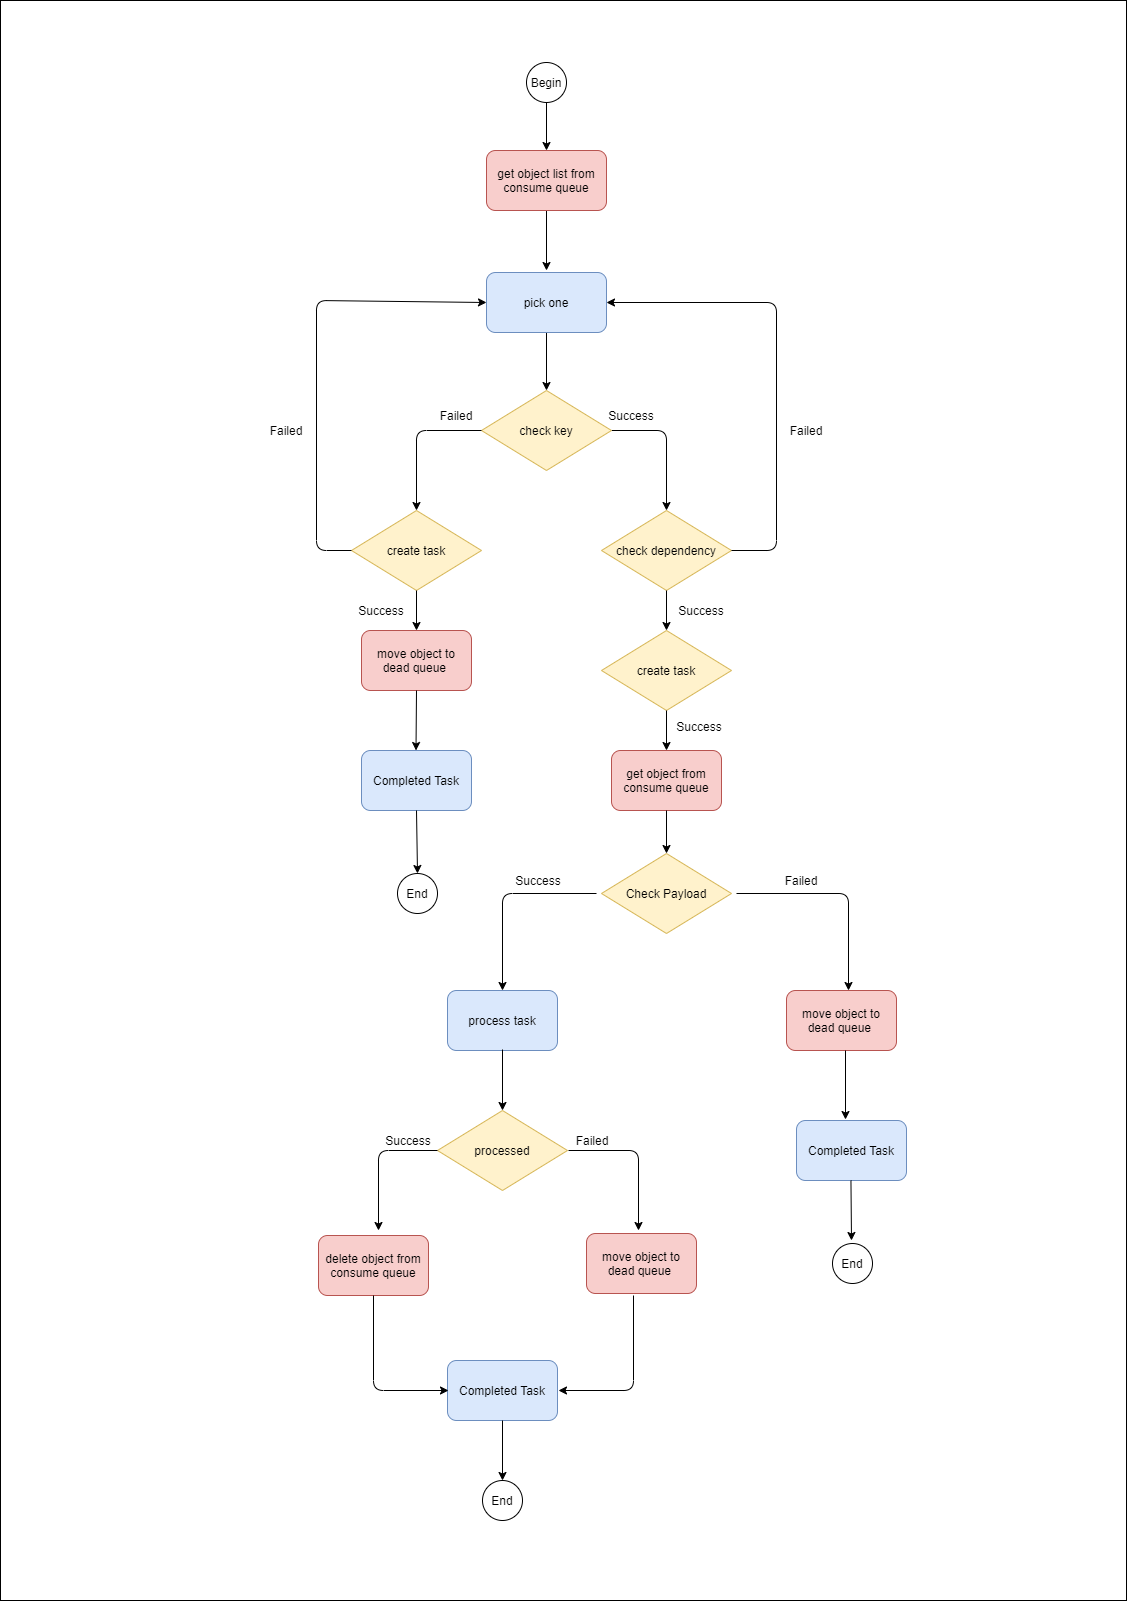

The diagram above was exported from draw.io. Its source (the exported page's mxGraphModel, read from the mxfile embedded in the PNG):
<mxGraphModel dx="2543" dy="822" grid="1" gridSize="10" guides="1" tooltips="1" connect="1" arrows="1" fold="1" page="1" pageScale="1" pageWidth="1100" pageHeight="850" math="0" shadow="0">
  <root>
    <mxCell id="0" />
    <mxCell id="1" parent="0" />
    <mxCell id="2" value="" style="rounded=0;whiteSpace=wrap;html=1;" vertex="1" parent="1">
      <mxGeometry x="-576" y="10" width="1126" height="1600" as="geometry" />
    </mxCell>
    <mxCell id="3" value="" style="endArrow=classic;html=1;entryX=0.5;entryY=0;entryDx=0;entryDy=0;exitX=0.5;exitY=1;exitDx=0;exitDy=0;" edge="1" source="21" target="22" parent="1">
      <mxGeometry width="50" height="50" relative="1" as="geometry">
        <mxPoint x="340" y="316" as="sourcePoint" />
        <mxPoint x="430" y="316" as="targetPoint" />
      </mxGeometry>
    </mxCell>
    <mxCell id="4" value="" style="endArrow=classic;html=1;exitX=1;exitY=0.5;exitDx=0;exitDy=0;" edge="1" source="22" parent="1">
      <mxGeometry width="50" height="50" relative="1" as="geometry">
        <mxPoint x="550" y="315.5" as="sourcePoint" />
        <mxPoint x="90" y="520" as="targetPoint" />
        <Array as="points">
          <mxPoint x="90" y="440" />
        </Array>
      </mxGeometry>
    </mxCell>
    <mxCell id="5" value="Failed" style="text;html=1;strokeColor=none;fillColor=none;align=center;verticalAlign=middle;whiteSpace=wrap;rounded=0;" vertex="1" parent="1">
      <mxGeometry x="-140" y="415" width="40" height="20" as="geometry" />
    </mxCell>
    <mxCell id="6" value="move object to dead queue&amp;nbsp;" style="rounded=1;whiteSpace=wrap;html=1;fillColor=#f8cecc;strokeColor=#b85450;" vertex="1" parent="1">
      <mxGeometry x="-215" y="640" width="110" height="60" as="geometry" />
    </mxCell>
    <mxCell id="7" value="Success" style="text;html=1;strokeColor=none;fillColor=none;align=center;verticalAlign=middle;whiteSpace=wrap;rounded=0;" vertex="1" parent="1">
      <mxGeometry x="30" y="415" width="50" height="20" as="geometry" />
    </mxCell>
    <mxCell id="8" value="Completed Task" style="rounded=1;whiteSpace=wrap;html=1;fillColor=#dae8fc;strokeColor=#6c8ebf;" vertex="1" parent="1">
      <mxGeometry x="-215" y="760" width="110" height="60" as="geometry" />
    </mxCell>
    <mxCell id="9" value="Begin" style="ellipse;whiteSpace=wrap;html=1;aspect=fixed;" vertex="1" parent="1">
      <mxGeometry x="-50" y="72" width="40" height="40" as="geometry" />
    </mxCell>
    <mxCell id="10" value="" style="endArrow=classic;html=1;exitX=0.5;exitY=1;exitDx=0;exitDy=0;" edge="1" source="9" parent="1">
      <mxGeometry width="50" height="50" relative="1" as="geometry">
        <mxPoint x="-80" y="315.5" as="sourcePoint" />
        <mxPoint x="-30" y="160" as="targetPoint" />
      </mxGeometry>
    </mxCell>
    <mxCell id="11" value="" style="endArrow=classic;html=1;exitX=0.5;exitY=1;exitDx=0;exitDy=0;" edge="1" source="20" parent="1">
      <mxGeometry width="50" height="50" relative="1" as="geometry">
        <mxPoint x="130" y="315.5" as="sourcePoint" />
        <mxPoint x="-30" y="280" as="targetPoint" />
      </mxGeometry>
    </mxCell>
    <mxCell id="12" value="process task" style="rounded=1;whiteSpace=wrap;html=1;fillColor=#dae8fc;strokeColor=#6c8ebf;" vertex="1" parent="1">
      <mxGeometry x="-129" y="1000" width="110" height="60" as="geometry" />
    </mxCell>
    <mxCell id="13" value="End" style="ellipse;whiteSpace=wrap;html=1;aspect=fixed;" vertex="1" parent="1">
      <mxGeometry x="-179" y="883" width="40" height="40" as="geometry" />
    </mxCell>
    <mxCell id="14" value="" style="endArrow=classic;html=1;exitX=0.5;exitY=1;exitDx=0;exitDy=0;entryX=0.5;entryY=0;entryDx=0;entryDy=0;" edge="1" source="8" target="13" parent="1">
      <mxGeometry width="50" height="50" relative="1" as="geometry">
        <mxPoint x="-106" y="896" as="sourcePoint" />
        <mxPoint x="-160" y="850" as="targetPoint" />
      </mxGeometry>
    </mxCell>
    <mxCell id="15" value="Success" style="text;html=1;strokeColor=none;fillColor=none;align=center;verticalAlign=middle;whiteSpace=wrap;rounded=0;" vertex="1" parent="1">
      <mxGeometry x="98" y="726" width="50" height="20" as="geometry" />
    </mxCell>
    <mxCell id="16" value="delete object from consume queue" style="rounded=1;whiteSpace=wrap;html=1;fillColor=#f8cecc;strokeColor=#b85450;" vertex="1" parent="1">
      <mxGeometry x="-258" y="1245" width="110" height="60" as="geometry" />
    </mxCell>
    <mxCell id="17" value="Success" style="text;html=1;strokeColor=none;fillColor=none;align=center;verticalAlign=middle;whiteSpace=wrap;rounded=0;" vertex="1" parent="1">
      <mxGeometry x="-63" y="880" width="50" height="20" as="geometry" />
    </mxCell>
    <mxCell id="18" value="Completed Task" style="rounded=1;whiteSpace=wrap;html=1;fillColor=#dae8fc;strokeColor=#6c8ebf;" vertex="1" parent="1">
      <mxGeometry x="-129" y="1370" width="110" height="60" as="geometry" />
    </mxCell>
    <mxCell id="19" value="get object from consume queue" style="rounded=1;whiteSpace=wrap;html=1;fillColor=#f8cecc;strokeColor=#b85450;" vertex="1" parent="1">
      <mxGeometry x="35" y="760" width="110" height="60" as="geometry" />
    </mxCell>
    <mxCell id="20" value="get object list from consume queue" style="rounded=1;whiteSpace=wrap;html=1;fillColor=#f8cecc;strokeColor=#b85450;" vertex="1" parent="1">
      <mxGeometry x="-90" y="160" width="120" height="60" as="geometry" />
    </mxCell>
    <mxCell id="21" value="pick one" style="rounded=1;whiteSpace=wrap;html=1;fillColor=#dae8fc;strokeColor=#6c8ebf;" vertex="1" parent="1">
      <mxGeometry x="-90" y="282" width="120" height="60" as="geometry" />
    </mxCell>
    <mxCell id="22" value="&lt;span&gt;check key&lt;/span&gt;" style="rhombus;whiteSpace=wrap;html=1;fillColor=#fff2cc;strokeColor=#d6b656;" vertex="1" parent="1">
      <mxGeometry x="-95" y="400" width="130" height="80" as="geometry" />
    </mxCell>
    <mxCell id="23" value="" style="endArrow=classic;html=1;exitX=0;exitY=0.5;exitDx=0;exitDy=0;" edge="1" source="22" parent="1">
      <mxGeometry width="50" height="50" relative="1" as="geometry">
        <mxPoint x="-290" y="490" as="sourcePoint" />
        <mxPoint x="-160" y="520" as="targetPoint" />
        <Array as="points">
          <mxPoint x="-160" y="440" />
        </Array>
      </mxGeometry>
    </mxCell>
    <mxCell id="24" value="&lt;span&gt;check dependency&lt;/span&gt;" style="rhombus;whiteSpace=wrap;html=1;fillColor=#fff2cc;strokeColor=#d6b656;" vertex="1" parent="1">
      <mxGeometry x="25" y="520" width="130" height="80" as="geometry" />
    </mxCell>
    <mxCell id="25" value="Success" style="text;html=1;strokeColor=none;fillColor=none;align=center;verticalAlign=middle;whiteSpace=wrap;rounded=0;" vertex="1" parent="1">
      <mxGeometry x="100" y="610" width="50" height="20" as="geometry" />
    </mxCell>
    <mxCell id="26" value="&lt;span&gt;create task&lt;/span&gt;" style="rhombus;whiteSpace=wrap;html=1;fillColor=#fff2cc;strokeColor=#d6b656;" vertex="1" parent="1">
      <mxGeometry x="25" y="640" width="130" height="80" as="geometry" />
    </mxCell>
    <mxCell id="27" value="&lt;span&gt;create task&lt;/span&gt;" style="rhombus;whiteSpace=wrap;html=1;fillColor=#fff2cc;strokeColor=#d6b656;" vertex="1" parent="1">
      <mxGeometry x="-225" y="520" width="130" height="80" as="geometry" />
    </mxCell>
    <mxCell id="28" value="" style="endArrow=classic;html=1;exitX=0;exitY=0.5;exitDx=0;exitDy=0;entryX=0;entryY=0.5;entryDx=0;entryDy=0;" edge="1" source="27" target="21" parent="1">
      <mxGeometry width="50" height="50" relative="1" as="geometry">
        <mxPoint x="-290" y="630" as="sourcePoint" />
        <mxPoint x="-320" y="330" as="targetPoint" />
        <Array as="points">
          <mxPoint x="-260" y="560" />
          <mxPoint x="-260" y="310" />
        </Array>
      </mxGeometry>
    </mxCell>
    <mxCell id="29" value="Failed" style="text;html=1;strokeColor=none;fillColor=none;align=center;verticalAlign=middle;whiteSpace=wrap;rounded=0;" vertex="1" parent="1">
      <mxGeometry x="-310" y="430" width="40" height="20" as="geometry" />
    </mxCell>
    <mxCell id="30" value="" style="endArrow=classic;html=1;exitX=0.5;exitY=1;exitDx=0;exitDy=0;" edge="1" source="27" parent="1">
      <mxGeometry width="50" height="50" relative="1" as="geometry">
        <mxPoint x="-160" y="690" as="sourcePoint" />
        <mxPoint x="-160" y="640" as="targetPoint" />
      </mxGeometry>
    </mxCell>
    <mxCell id="31" value="Success" style="text;html=1;strokeColor=none;fillColor=none;align=center;verticalAlign=middle;whiteSpace=wrap;rounded=0;" vertex="1" parent="1">
      <mxGeometry x="-220" y="610" width="50" height="20" as="geometry" />
    </mxCell>
    <mxCell id="32" value="" style="endArrow=classic;html=1;exitX=0.5;exitY=1;exitDx=0;exitDy=0;" edge="1" source="6" parent="1">
      <mxGeometry width="50" height="50" relative="1" as="geometry">
        <mxPoint x="-160.5" y="710" as="sourcePoint" />
        <mxPoint x="-160.5" y="760" as="targetPoint" />
      </mxGeometry>
    </mxCell>
    <mxCell id="33" value="Failed" style="text;html=1;strokeColor=none;fillColor=none;align=center;verticalAlign=middle;whiteSpace=wrap;rounded=0;" vertex="1" parent="1">
      <mxGeometry x="210" y="430" width="40" height="20" as="geometry" />
    </mxCell>
    <mxCell id="34" value="" style="endArrow=classic;html=1;exitX=0.5;exitY=1;exitDx=0;exitDy=0;" edge="1" source="24" parent="1">
      <mxGeometry width="50" height="50" relative="1" as="geometry">
        <mxPoint x="150" y="670" as="sourcePoint" />
        <mxPoint x="90" y="640" as="targetPoint" />
      </mxGeometry>
    </mxCell>
    <mxCell id="35" value="" style="endArrow=classic;html=1;exitX=1;exitY=0.5;exitDx=0;exitDy=0;" edge="1" source="24" parent="1">
      <mxGeometry width="50" height="50" relative="1" as="geometry">
        <mxPoint x="180" y="580" as="sourcePoint" />
        <mxPoint x="30" y="312" as="targetPoint" />
        <Array as="points">
          <mxPoint x="200" y="560" />
          <mxPoint x="200" y="312" />
        </Array>
      </mxGeometry>
    </mxCell>
    <mxCell id="36" value="" style="endArrow=classic;html=1;exitX=0.5;exitY=1;exitDx=0;exitDy=0;entryX=0.5;entryY=0;entryDx=0;entryDy=0;" edge="1" source="26" target="19" parent="1">
      <mxGeometry width="50" height="50" relative="1" as="geometry">
        <mxPoint x="130" y="780" as="sourcePoint" />
        <mxPoint x="180" y="730" as="targetPoint" />
      </mxGeometry>
    </mxCell>
    <mxCell id="37" value="" style="endArrow=classic;html=1;exitX=0.5;exitY=1;exitDx=0;exitDy=0;entryX=0.5;entryY=0;entryDx=0;entryDy=0;" edge="1" source="19" parent="1">
      <mxGeometry width="50" height="50" relative="1" as="geometry">
        <mxPoint x="150" y="880" as="sourcePoint" />
        <mxPoint x="90" y="863" as="targetPoint" />
      </mxGeometry>
    </mxCell>
    <mxCell id="38" value="move object to dead queue&amp;nbsp;" style="rounded=1;whiteSpace=wrap;html=1;fillColor=#f8cecc;strokeColor=#b85450;" vertex="1" parent="1">
      <mxGeometry x="210" y="1000" width="110" height="60" as="geometry" />
    </mxCell>
    <mxCell id="39" value="" style="endArrow=classic;html=1;" edge="1" parent="1">
      <mxGeometry width="50" height="50" relative="1" as="geometry">
        <mxPoint x="160" y="903" as="sourcePoint" />
        <mxPoint x="272" y="1000" as="targetPoint" />
        <Array as="points">
          <mxPoint x="272" y="903" />
        </Array>
      </mxGeometry>
    </mxCell>
    <mxCell id="40" value="Failed" style="text;html=1;strokeColor=none;fillColor=none;align=center;verticalAlign=middle;whiteSpace=wrap;rounded=0;" vertex="1" parent="1">
      <mxGeometry x="200" y="880" width="50" height="20" as="geometry" />
    </mxCell>
    <mxCell id="41" value="" style="endArrow=classic;html=1;entryX=0.5;entryY=0;entryDx=0;entryDy=0;" edge="1" target="12" parent="1">
      <mxGeometry width="50" height="50" relative="1" as="geometry">
        <mxPoint x="20" y="903" as="sourcePoint" />
        <mxPoint x="-69" y="1000" as="targetPoint" />
        <Array as="points">
          <mxPoint x="-74" y="903" />
        </Array>
      </mxGeometry>
    </mxCell>
    <mxCell id="42" value="&lt;span&gt;Check Payload&lt;/span&gt;" style="rhombus;whiteSpace=wrap;html=1;fillColor=#fff2cc;strokeColor=#d6b656;" vertex="1" parent="1">
      <mxGeometry x="25" y="863" width="130" height="80" as="geometry" />
    </mxCell>
    <mxCell id="43" value="processed" style="rhombus;whiteSpace=wrap;html=1;fillColor=#fff2cc;strokeColor=#d6b656;" vertex="1" parent="1">
      <mxGeometry x="-139" y="1120" width="130" height="80" as="geometry" />
    </mxCell>
    <mxCell id="44" value="" style="endArrow=classic;html=1;entryX=0.5;entryY=0;entryDx=0;entryDy=0;" edge="1" target="43" parent="1">
      <mxGeometry width="50" height="50" relative="1" as="geometry">
        <mxPoint x="-74" y="1059" as="sourcePoint" />
        <mxPoint x="11" y="1100" as="targetPoint" />
      </mxGeometry>
    </mxCell>
    <mxCell id="45" value="move object to dead queue&amp;nbsp;" style="rounded=1;whiteSpace=wrap;html=1;fillColor=#f8cecc;strokeColor=#b85450;" vertex="1" parent="1">
      <mxGeometry x="10" y="1243" width="110" height="60" as="geometry" />
    </mxCell>
    <mxCell id="46" value="" style="endArrow=classic;html=1;" edge="1" parent="1">
      <mxGeometry width="50" height="50" relative="1" as="geometry">
        <mxPoint x="-8" y="1160" as="sourcePoint" />
        <mxPoint x="62" y="1240" as="targetPoint" />
        <Array as="points">
          <mxPoint x="62" y="1160" />
        </Array>
      </mxGeometry>
    </mxCell>
    <mxCell id="47" value="Failed" style="text;html=1;strokeColor=none;fillColor=none;align=center;verticalAlign=middle;whiteSpace=wrap;rounded=0;" vertex="1" parent="1">
      <mxGeometry x="-9" y="1140" width="50" height="20" as="geometry" />
    </mxCell>
    <mxCell id="48" value="" style="endArrow=classic;html=1;exitX=0;exitY=0.5;exitDx=0;exitDy=0;" edge="1" source="43" parent="1">
      <mxGeometry width="50" height="50" relative="1" as="geometry">
        <mxPoint x="-298" y="1220" as="sourcePoint" />
        <mxPoint x="-198" y="1240" as="targetPoint" />
        <Array as="points">
          <mxPoint x="-198" y="1160" />
        </Array>
      </mxGeometry>
    </mxCell>
    <mxCell id="49" value="Success" style="text;html=1;strokeColor=none;fillColor=none;align=center;verticalAlign=middle;whiteSpace=wrap;rounded=0;" vertex="1" parent="1">
      <mxGeometry x="-193" y="1140" width="50" height="20" as="geometry" />
    </mxCell>
    <mxCell id="50" value="" style="endArrow=classic;html=1;exitX=0.5;exitY=1;exitDx=0;exitDy=0;" edge="1" source="16" parent="1">
      <mxGeometry width="50" height="50" relative="1" as="geometry">
        <mxPoint x="-203" y="1305" as="sourcePoint" />
        <mxPoint x="-128" y="1400" as="targetPoint" />
        <Array as="points">
          <mxPoint x="-203" y="1400" />
        </Array>
      </mxGeometry>
    </mxCell>
    <mxCell id="51" value="" style="endArrow=classic;html=1;exitX=0.5;exitY=1;exitDx=0;exitDy=0;" edge="1" parent="1">
      <mxGeometry width="50" height="50" relative="1" as="geometry">
        <mxPoint x="57" y="1305" as="sourcePoint" />
        <mxPoint x="-18" y="1400" as="targetPoint" />
        <Array as="points">
          <mxPoint x="57" y="1400" />
        </Array>
      </mxGeometry>
    </mxCell>
    <mxCell id="52" value="End" style="ellipse;whiteSpace=wrap;html=1;aspect=fixed;" vertex="1" parent="1">
      <mxGeometry x="-94" y="1490" width="40" height="40" as="geometry" />
    </mxCell>
    <mxCell id="53" value="" style="endArrow=classic;html=1;exitX=0.5;exitY=1;exitDx=0;exitDy=0;entryX=0.5;entryY=0;entryDx=0;entryDy=0;" edge="1" source="18" target="52" parent="1">
      <mxGeometry width="50" height="50" relative="1" as="geometry">
        <mxPoint x="-8" y="1520" as="sourcePoint" />
        <mxPoint x="42" y="1470" as="targetPoint" />
      </mxGeometry>
    </mxCell>
    <mxCell id="54" value="" style="endArrow=classic;html=1;" edge="1" parent="1">
      <mxGeometry width="50" height="50" relative="1" as="geometry">
        <mxPoint x="269" y="1060" as="sourcePoint" />
        <mxPoint x="269" y="1129" as="targetPoint" />
      </mxGeometry>
    </mxCell>
    <mxCell id="55" value="Completed Task" style="rounded=1;whiteSpace=wrap;html=1;fillColor=#dae8fc;strokeColor=#6c8ebf;" vertex="1" parent="1">
      <mxGeometry x="220" y="1130" width="110" height="60" as="geometry" />
    </mxCell>
    <mxCell id="56" value="" style="endArrow=classic;html=1;exitX=0.495;exitY=1;exitDx=0;exitDy=0;exitPerimeter=0;" edge="1" source="55" parent="1">
      <mxGeometry width="50" height="50" relative="1" as="geometry">
        <mxPoint x="274.5" y="1185" as="sourcePoint" />
        <mxPoint x="275" y="1250" as="targetPoint" />
      </mxGeometry>
    </mxCell>
    <mxCell id="57" value="End" style="ellipse;whiteSpace=wrap;html=1;aspect=fixed;" vertex="1" parent="1">
      <mxGeometry x="256" y="1253" width="40" height="40" as="geometry" />
    </mxCell>
  </root>
</mxGraphModel>